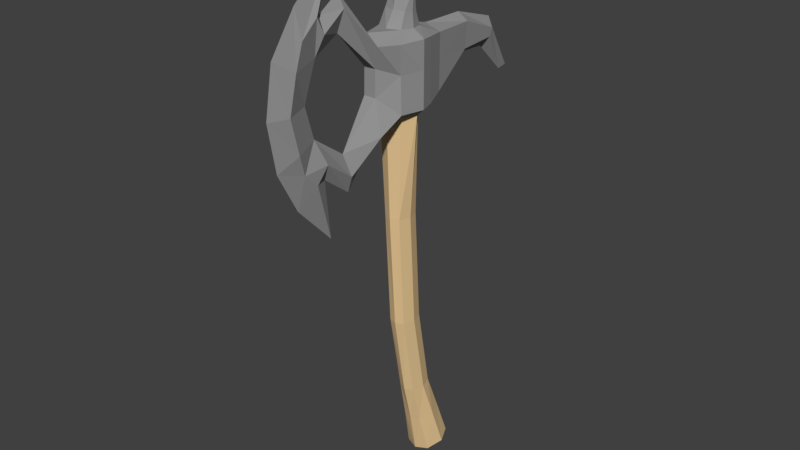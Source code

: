 # Source: Ancestral1hAxe00.blend  (saved by Blender 2.78.0; exported with 4.5.12 LTS)
import bpy
from mathutils import Matrix  # noqa: F401  (used for matrix-valued properties, if any)

bpy.ops.wm.read_factory_settings(use_empty=True)
scene = bpy.context.scene
scene.name = 'Scene'

# ---- collections
col_collection_1 = bpy.data.collections.new('Collection 1'); scene.collection.children.link(col_collection_1)

# ---- materials (node trees are filled in below, after node groups)
mat_axe01 = bpy.data.materials.new('Axe01')
mat_axe01.alpha_threshold = 0.0
mat_axe01.use_transparent_shadow = False
mat_axe01.diffuse_color = (0.2994, 0.2994, 0.2994, 1.0)
mat_axe01.roughness = 0.5
mat_axe02 = bpy.data.materials.new('Axe02')
mat_axe02.alpha_threshold = 0.0
mat_axe02.use_transparent_shadow = False
mat_axe02.diffuse_color = (0.8, 0.57, 0.2975, 1.0)
mat_axe02.roughness = 0.5

# ---- material node trees

# ---- world
world_world = bpy.data.worlds.new('World'); scene.world = world_world
world_world.color = (0.05088, 0.05088, 0.05088)
world_world.use_sun_shadow = False
world_world.sun_shadow_jitter_overblur = 0.0
world_world.cycles.sampling_method = 'MANUAL'

# ---- meshes
me_cube_001 = bpy.data.meshes.new('Cube.001')
me_cube_001.from_pydata([(0.006145, -0.08672, 0.2926), (0.006641, -0.1269, 0.1395), (0.00857, -0.1227, 0.2934), (0.01845, -0.05365, 0.1656), (0.01536, -0.05371, 0.252), (0.006602, -0.04737, 0.2278), (0.008528, -0.1499, 0.1761), (0.008528, -0.1499, 0.2516), (0.005622, -0.08069, 0.1315), (0.01781, 0.03347, 0.2188), (0.01781, 0.03333, 0.1866), (0.01781, 0.03354, 0.2459), (0.01336, 0.007926, 0.2576), (0.01346, -0.01857, 0.259), (0.01268, -0.01902, 0.1733), (0.01246, 0.007926, 0.1747), (0.02237, -0.03026, 0.2495), (0.02474, 0.01127, 0.1816), (0.01442, 0.06091, -0.2365), (0.0138, 0.02837, -0.2459), (0.02474, 0.0113, 0.2484), (0.02342, -0.03029, 0.1815), (0.009069, 0.03304, -0.154), (0.009069, 0.01633, -0.0615), (0.009069, 0.009298, 0.06178), (0.009083, -0.01634, 0.06255), (0.009083, -0.009285, -0.06288), (0.009083, 0.007425, -0.1554), (0.01034, 0.01743, -0.2005), (0.01029, 0.04827, -0.1952), (0.01691, -0.004881, 0.2583), (0.01231, 0.001805, 0.2962), (0.02163, -0.004881, 0.174), (0.02079, 0.04547, -0.241), (0.02938, -0.004817, 0.2502), (0.02938, -0.004817, 0.1811), (0.01294, -0.003522, 0.06216), (0.01294, 0.003522, -0.06219), (0.01294, 0.02023, -0.1547), (0.01686, 0.03285, -0.1978), (0.01163, 0.08233, 0.2157), (0.01163, 0.08512, 0.2432), (0.008539, 0.1283, 0.2163), (0.008539, 0.1322, 0.2249), (0.009123, -0.115, 0.2767), (0.008595, -0.1149, 0.156), (0.008528, -0.159, 0.2138), (0.006985, -0.1397, 0.2766), (0.02474, 0.01129, 0.2201), (0.02938, -0.004817, 0.2204), (0.02055, -0.02783, 0.2193), (0.00602, -0.1419, 0.1537), (0.006602, -0.04804, 0.1998), (0.0139, -0.002977, 0.2729), (0.01172, -0.01144, 0.2746), (0.00871, 0.007375, 0.311), (0.01166, 0.004938, 0.2712), (0.007183, -0.00459, 0.2982), (0.00714, 0.007851, 0.2943), (0.005221, 0.003575, 0.3124), (0.005191, 0.01093, 0.3096), (-0.006145, -0.08672, 0.2926), (-1.164e-10, -0.1701, 0.1626), (-1.164e-10, -0.1701, 0.2651), (-0.006641, -0.1269, 0.1395), (-0.00857, -0.1227, 0.2934), (-0.01845, -0.05365, 0.1656), (-0.01536, -0.05371, 0.252), (-0.006602, -0.04737, 0.2278), (-1.164e-10, -0.1053, 0.07485), (-1.164e-10, -0.09362, 0.3468), (-1.164e-10, -0.05006, 0.2613), (-0.008528, -0.1499, 0.1761), (-1.164e-10, 0.1585, 0.1726), (-1.164e-10, -0.046, 0.1565), (-1.164e-10, 0.1705, 0.1745), (-0.008528, -0.1499, 0.2516), (-0.005622, -0.08069, 0.1315), (-1.164e-10, -0.08037, 0.1141), (-1.164e-10, -0.08786, 0.3067), (-0.01781, 0.03347, 0.2188), (-0.01781, 0.03333, 0.1866), (-0.01781, 0.03354, 0.2459), (-1.164e-10, 0.03333, 0.1809), (-1.164e-10, 0.03354, 0.2516), (-1.164e-10, -0.02035, 0.06276), (-1.164e-10, 0.01331, 0.06178), (-1.164e-10, 0.01962, -0.0615), (-1.164e-10, 0.03737, -0.154), (-0.01336, 0.007926, 0.2576), (-0.01346, -0.01857, 0.259), (-1.164e-10, 0.0132, 0.1644), (-1.164e-10, -0.02403, 0.1617), (-1.164e-10, 0.01323, 0.2576), (-1.164e-10, -0.02451, 0.259), (-0.01268, -0.01902, 0.1733), (-0.01246, 0.007926, 0.1747), (-0.02237, -0.03026, 0.2495), (-0.02474, 0.01127, 0.1816), (-0.01442, 0.06091, -0.2365), (-0.0138, 0.02837, -0.2459), (-1.164e-10, 0.02295, -0.2474), (-1.164e-10, 0.06799, -0.2345), (-0.02474, 0.0113, 0.2484), (-0.02342, -0.03029, 0.1815), (-1.164e-10, -0.01257, -0.06288), (-1.164e-10, 0.003094, -0.1554), (-0.009069, 0.03304, -0.154), (-0.009069, 0.01633, -0.0615), (-0.009069, 0.009298, 0.06178), (-0.009083, -0.01634, 0.06255), (-0.009083, -0.009285, -0.06288), (-0.009083, 0.007425, -0.1554), (-1.164e-10, 0.05222, -0.1952), (-1.164e-10, 0.01416, -0.2005), (-0.01034, 0.01743, -0.2005), (-0.01029, 0.04827, -0.1952), (-0.01691, -0.004881, 0.2583), (-0.01231, 0.001805, 0.2962), (-0.02163, -0.004881, 0.174), (-0.02079, 0.04547, -0.241), (-1.164e-10, 0.04547, -0.2471), (-0.02938, -0.004817, 0.2502), (-0.02938, -0.004817, 0.1811), (-0.01294, -0.003522, 0.06216), (-0.01294, 0.003522, -0.06219), (-0.01294, 0.02023, -0.1547), (-0.01686, 0.03285, -0.1978), (-0.01163, 0.08233, 0.2157), (-0.01163, 0.08512, 0.2432), (-1.164e-10, 0.08233, 0.208), (-1.164e-10, 0.08512, 0.2509), (-0.008539, 0.1283, 0.2163), (-0.008539, 0.1322, 0.2249), (-1.164e-10, 0.1235, 0.2063), (-1.164e-10, 0.137, 0.2348), (-0.009123, -0.115, 0.2767), (-1.164e-10, -0.1181, 0.2552), (-1.164e-10, -0.1114, 0.1377), (-1.164e-10, -0.112, 0.2914), (-0.008595, -0.1149, 0.156), (-1.164e-10, -0.1791, 0.2138), (-0.008528, -0.159, 0.2138), (-1.164e-10, -0.133, 0.2155), (-1.164e-10, -0.1409, 0.3059), (-0.006985, -0.1397, 0.2766), (-1.164e-10, -0.08954, 0.2702), (-0.02474, 0.01129, 0.2201), (-0.02938, -0.004817, 0.2204), (-0.02055, -0.02783, 0.2193), (-0.00602, -0.1419, 0.1537), (-0.006602, -0.04804, 0.1998), (-1.164e-10, -0.1468, 0.1187), (-1.164e-10, -0.08647, 0.1551), (-1.164e-10, -0.123, 0.1812), (-0.0139, -0.002977, 0.2729), (-0.01172, -0.01144, 0.2746), (-0.00871, 0.007375, 0.311), (-1.164e-10, -0.0144, 0.2746), (-1.164e-10, 0.008933, 0.2712), (-0.01166, 0.004938, 0.2712), (-0.007183, -0.00459, 0.2982), (-1.164e-10, -0.007719, 0.2981), (-1.164e-10, 0.01108, 0.2943), (-0.00714, 0.007851, 0.2943), (-0.005221, 0.003575, 0.3124), (-1.164e-10, 0.01118, 0.3215), (-1.164e-10, 0.003644, 0.3124), (-1.164e-10, 0.01093, 0.3096), (-0.005191, 0.01093, 0.3096), (-1.164e-10, -0.04737, 0.2278), (-1.164e-10, -0.04804, 0.1998)], [], [(15, 10, 17), (137, 44, 2, 47), (143, 137, 7, 46), (138, 45, 1, 69), (154, 6, 51), (51, 6, 62, 152), (92, 14, 3, 74), (73, 75, 43, 42), (46, 7, 63, 141), (13, 94, 71, 4), (44, 139, 70, 2), (47, 2, 70, 144), (32, 15, 17, 35), (4, 71, 79, 0), (74, 3, 8, 78), (154, 143, 46, 6), (5, 4, 0, 146), (40, 41, 9), (41, 131, 84, 11), (41, 11, 9), (130, 40, 10, 83), (40, 9, 10), (11, 12, 20), (28, 114, 101, 19), (11, 84, 93, 12), (13, 30, 53, 54), (13, 4, 16), (5, 52, 50), (83, 10, 15, 91), (39, 28, 19, 33), (52, 3, 21, 50), (3, 14, 21), (9, 11, 20, 48), (49, 34, 16, 50), (30, 13, 16, 34), (113, 29, 18, 102), (121, 33, 19, 101), (91, 15, 24, 86), (86, 24, 23, 87), (87, 23, 22, 88), (32, 14, 25, 36), (36, 25, 26, 37), (37, 26, 27, 38), (14, 92, 85, 25), (25, 85, 105, 26), (26, 105, 106, 27), (88, 22, 29, 113), (38, 27, 28, 39), (27, 106, 114, 28), (22, 38, 39, 29), (23, 37, 38, 22), (24, 36, 37, 23), (15, 32, 36, 24), (102, 18, 33, 121), (12, 30, 34, 20), (48, 20, 34, 49), (29, 39, 33, 18), (12, 93, 159, 56), (14, 32, 35, 21), (134, 42, 40, 130), (43, 135, 131, 41), (42, 43, 41, 40), (43, 75, 135), (73, 42, 134), (0, 79, 139, 44), (78, 8, 45, 138), (6, 46, 141, 62), (146, 0, 44, 137), (7, 47, 144, 63), (4, 5, 50, 16), (137, 47, 7), (8, 153, 154, 45), (17, 48, 49, 35), (35, 49, 50, 21), (10, 9, 48, 17), (3, 52, 153, 8), (1, 51, 152, 69), (45, 154, 51, 1), (56, 159, 163, 58), (53, 56, 58, 31), (94, 13, 54, 158), (30, 12, 56, 53), (58, 163, 168, 60), (31, 58, 60, 55), (54, 53, 31, 57), (158, 54, 57, 162), (55, 166, 167, 59), (60, 168, 166, 55), (57, 31, 55, 59), (162, 57, 59, 167), (52, 5, 170, 171), (146, 170, 5), (52, 171, 153), (96, 98, 81), (137, 145, 65, 136), (143, 142, 76, 137), (138, 69, 64, 140), (154, 150, 72), (150, 152, 62, 72), (92, 74, 66, 95), (73, 132, 133, 75), (142, 141, 63, 76), (90, 67, 71, 94), (136, 65, 70, 139), (145, 144, 70, 65), (119, 123, 98, 96), (67, 61, 79, 71), (74, 78, 77, 66), (154, 72, 142, 143), (68, 146, 61, 67), (128, 80, 129), (129, 82, 84, 131), (129, 80, 82), (130, 83, 81, 128), (128, 81, 80), (82, 103, 89), (115, 100, 101, 114), (82, 89, 93, 84), (90, 156, 155, 117), (90, 97, 67), (68, 149, 151), (83, 91, 96, 81), (127, 120, 100, 115), (151, 149, 104, 66), (66, 104, 95), (80, 147, 103, 82), (148, 149, 97, 122), (117, 122, 97, 90), (113, 102, 99, 116), (121, 101, 100, 120), (91, 86, 109, 96), (86, 87, 108, 109), (87, 88, 107, 108), (119, 124, 110, 95), (124, 125, 111, 110), (125, 126, 112, 111), (95, 110, 85, 92), (110, 111, 105, 85), (111, 112, 106, 105), (88, 113, 116, 107), (126, 127, 115, 112), (112, 115, 114, 106), (107, 116, 127, 126), (108, 107, 126, 125), (109, 108, 125, 124), (96, 109, 124, 119), (102, 121, 120, 99), (89, 103, 122, 117), (147, 148, 122, 103), (116, 99, 120, 127), (89, 160, 159, 93), (95, 104, 123, 119), (134, 130, 128, 132), (133, 129, 131, 135), (132, 128, 129, 133), (133, 135, 75), (73, 134, 132), (61, 136, 139, 79), (78, 138, 140, 77), (72, 62, 141, 142), (146, 137, 136, 61), (76, 63, 144, 145), (67, 97, 149, 68), (137, 76, 145), (77, 140, 154, 153), (98, 123, 148, 147), (123, 104, 149, 148), (81, 98, 147, 80), (66, 77, 153, 151), (64, 69, 152, 150), (140, 64, 150, 154), (160, 164, 163, 159), (155, 118, 164, 160), (94, 158, 156, 90), (117, 155, 160, 89), (164, 169, 168, 163), (118, 157, 169, 164), (156, 161, 118, 155), (158, 162, 161, 156), (157, 165, 167, 166), (169, 157, 166, 168), (161, 165, 157, 118), (162, 167, 165, 161), (151, 171, 170, 68), (146, 68, 170), (151, 153, 171)])
me_cube_001.polygons.foreach_set('material_index', [0, 0, 0, 0, 0, 0, 0, 0, 0, 0, 0, 0, 0, 0, 0, 0, 0, 0, 0, 0, 0, 0, 0, 1, 0, 0, 0, 0, 0, 1, 0, 0, 0, 0, 0, 1, 1, 1, 1, 1, 1, 1, 1, 1, 1, 1, 1, 1, 1, 1, 1, 1, 1, 1, 0, 0, 1, 0, 0, 0, 0, 0, 0, 0, 0, 0, 0, 0, 0, 0, 0, 0, 0, 0, 0, 0, 0, 0, 0, 0, 0, 0, 0, 0, 0, 0, 0, 0, 0, 0, 0, 0, 0, 0, 0, 0, 0, 0, 0, 0, 0, 0, 0, 0, 0, 0, 0, 0, 0, 0, 0, 0, 0, 0, 0, 0, 1, 0, 0, 0, 0, 0, 1, 0, 0, 0, 0, 0, 1, 1, 1, 1, 1, 1, 1, 1, 1, 1, 1, 1, 1, 1, 1, 1, 1, 1, 1, 0, 0, 1, 0, 0, 0, 0, 0, 0, 0, 0, 0, 0, 0, 0, 0, 0, 0, 0, 0, 0, 0, 0, 0, 0, 0, 0, 0, 0, 0, 0, 0, 0, 0, 0, 0, 0, 0, 0])
me_cube_001.materials.append(mat_axe01)
me_cube_001.materials.append(mat_axe02)
me_cube_001.use_remesh_preserve_volume = False
me_cube_001.use_remesh_preserve_attributes = False
me_cube_001.use_mirror_vertex_groups = False
me_cube_001.update()

# ---- objects
ob_cube = bpy.data.objects.new('Cube', me_cube_001)

# ---- transforms, parenting, visibility, modifiers, constraints
ob_cube.location = (1.164e-10, -0.05856, 0.8246)
ob_cube.lineart.crease_threshold = 0.0

# ---- collection membership
col_collection_1.objects.link(ob_cube)

# ---- scene / render settings (as saved in the file)
scene.frame_start = 1; scene.frame_end = 250; scene.frame_set(1)
scene.render.engine = 'BLENDER_EEVEE_NEXT'
scene.render.resolution_percentage = 50
scene.render.dither_intensity = 0.0
scene.cycles.use_denoising = False
scene.cycles.samples = 128
scene.cycles.sampling_pattern = 'TABULATED_SOBOL'
scene.cycles.light_sampling_threshold = 0.0
scene.cycles.use_adaptive_sampling = False
scene.cycles.use_light_tree = False
scene.cycles.blur_glossy = 0.0
scene.cycles.sample_clamp_indirect = 0.0
scene.view_settings.view_transform = 'Standard'
bpy.context.view_layer.update()

# ---- added for rendering (the .blend has no active camera and no usable light): camera, sun
cam_auto = bpy.data.cameras.new('AutoCamera')
cam_auto.lens = 50.0
cam_auto.sensor_width = 36.0
cam_auto.clip_end = 1000.0
ob_auto_camera = bpy.data.objects.new('AutoCamera', cam_auto)
scene.collection.objects.link(ob_auto_camera)
ob_auto_camera.location = (0.640169, -0.83109, 1.3864)
ob_auto_camera.rotation_euler = (1.09748, -7.21219e-08, 0.694738)
scene.camera = ob_auto_camera
light_auto_sun = bpy.data.lights.new('AutoSun', 'SUN')
light_auto_sun.energy = 3.0
light_auto_sun.angle = 0.0523599
ob_auto_sun = bpy.data.objects.new('AutoSun', light_auto_sun)
scene.collection.objects.link(ob_auto_sun)
ob_auto_sun.rotation_euler = (0.872665, 0.174533, 0.523599)
bpy.context.view_layer.update()
